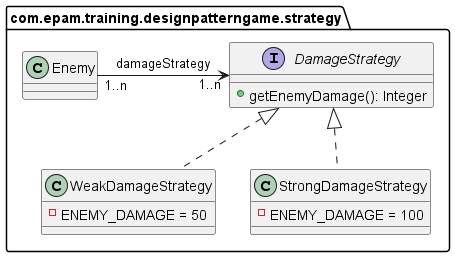

The diagram above was rendered by PlantUML. Its source (embedded in the PNG):
@startuml

package com.epam.training.designpatterngame.strategy{

interface DamageStrategy{
+ getEnemyDamage(): Integer
}

class WeakDamageStrategy{
- ENEMY_DAMAGE = 50
}

class StrongDamageStrategy{
- ENEMY_DAMAGE = 100
}

Enemy "1..n" -right--> "1..n" DamageStrategy :damageStrategy
DamageStrategy <|.. WeakDamageStrategy
DamageStrategy <|.. StrongDamageStrategy

}

@enduml